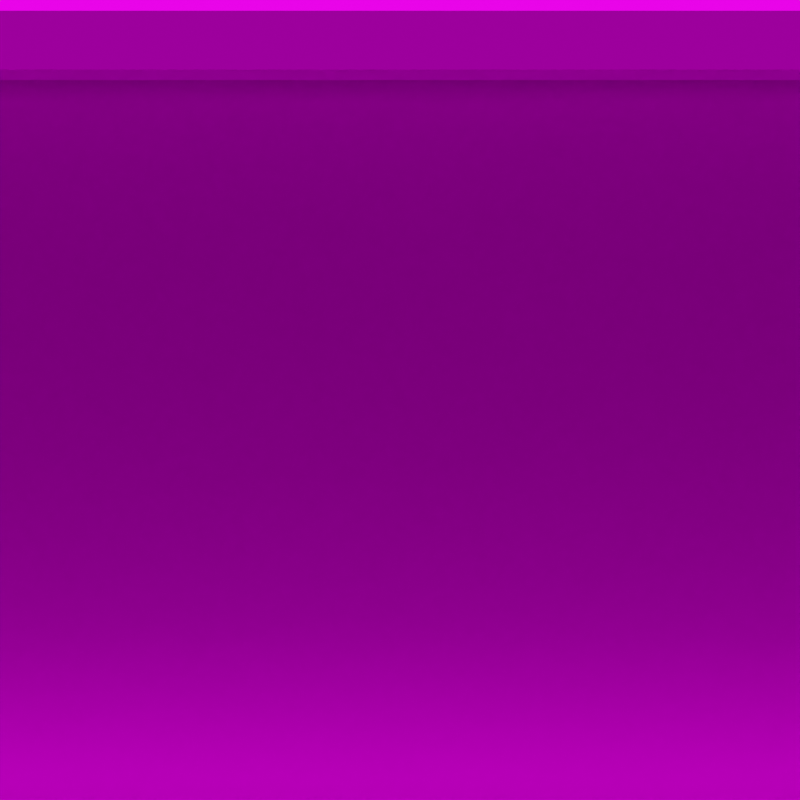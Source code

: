 # Source: slateKit_render.blend  (saved by Blender 3.5.10; exported with 4.5.12 LTS)
import bpy
from mathutils import Matrix  # noqa: F401  (used for matrix-valued properties, if any)

bpy.ops.wm.read_factory_settings(use_empty=True)
scene = bpy.context.scene
scene.name = 'Scene'

# ---- collections
col_collection = bpy.data.collections.new('Collection'); scene.collection.children.link(col_collection)

# ---- images (referenced by path relative to the original .blend; pixels are not part of the script)
import os
ASSET_DIR = os.environ.get("B2B_ASSET_DIR", "")  # directory of the original .blend (textures are referenced by path, not embedded)
HERE = os.path.dirname(os.path.abspath(__file__))  # packed textures are extracted next to this script under _unpacked/

def load_image(name, relpath, width, height, colorspace="sRGB"):
    """Load a texture the original file referenced (path relative to the .blend, or extracted next to this script)."""
    p = next((c for c in (os.path.join(HERE, relpath), os.path.join(ASSET_DIR, relpath)) if relpath and os.path.exists(c)), "")
    if p:
        img = bpy.data.images.load(p, check_existing=True)
        img.name = name
    else:  # same state as the original file: an image datablock whose file is absent (Cycles renders it pink)
        img = bpy.data.images.new(name, width, height)
        img.source = "FILE"
        img.filepath = "//" + (relpath or name)
    img.colorspace_settings.name = colorspace
    return img
img_tx_slate_png = load_image('tx_slate.png', 'tx_slate.png', 1024, 1024, 'sRGB')

# ---- materials (node trees are filled in below, after node groups)
mat_uv_basalt = bpy.data.materials.new('uv_basalt')

# ---- node groups
ng_tile = bpy.data.node_groups.new('Tile', 'GeometryNodeTree')
_s = ng_tile.interface.new_socket(name='Geometry', in_out='OUTPUT', socket_type='NodeSocketGeometry')
_s = ng_tile.interface.new_socket(name='Geometry', in_out='INPUT', socket_type='NodeSocketGeometry')
_s = ng_tile.interface.new_socket(name='Offset', in_out='INPUT', socket_type='NodeSocketFloat')
_s.default_value = 1.0
ng_tile.is_modifier = True
_N = ng_tile.nodes; _L = ng_tile.links
n0 = _N.new('NodeGroupInput'); n0.name = 'Group Input'; n0.location = (14, 25)
n1 = _N.new('GeometryNodeInstanceOnPoints'); n1.name = 'Instance on Points'; n1.location = (277, 359)
n2 = _N.new('GeometryNodeInstanceOnPoints'); n2.name = 'Instance on Points.001'; n2.location = (-338, 224)
n3 = _N.new('NodeGroupInput'); n3.name = 'Group Input.001'; n3.location = (-1394, 204)
n4 = _N.new('ShaderNodeMath'); n4.name = 'Math'; n4.location = (-1202, 116)
n4.operation = 'MULTIPLY'
n4.inputs[1].default_value = -1.0
n5 = _N.new('ShaderNodeCombineXYZ'); n5.name = 'Combine XYZ'; n5.location = (-1006, 254)
n6 = _N.new('ShaderNodeCombineXYZ'); n6.name = 'Combine XYZ.001'; n6.location = (-1012, 114)
n7 = _N.new('NodeGroupInput'); n7.name = 'Group Input.002'; n7.location = (-1375, -113)
n8 = _N.new('ShaderNodeMath'); n8.name = 'Math.001'; n8.location = (-1183, -201)
n8.operation = 'MULTIPLY'
n8.inputs[1].default_value = -1.0
n9 = _N.new('ShaderNodeCombineXYZ'); n9.name = 'Combine XYZ.002'; n9.location = (-988, -63)
n10 = _N.new('GeometryNodeMeshLine'); n10.name = 'Mesh Line'; n10.location = (-781, 303)
n10.inputs[0].default_value = 3
n11 = _N.new('GeometryNodeMeshLine'); n11.name = 'Mesh Line.001'; n11.location = (-763, -14)
n11.inputs[0].default_value = 3
n12 = _N.new('ShaderNodeCombineXYZ'); n12.name = 'Combine XYZ.003'; n12.location = (-993, -203)
n13 = _N.new('NodeGroupOutput'); n13.name = 'Group Output'; n13.location = (743, 48)
n14 = _N.new('GeometryNodeRealizeInstances'); n14.name = 'Realize Instances'; n14.location = (523, 170)
_L.new(n3.outputs[1], n5.inputs[0])
_L.new(n3.outputs[1], n4.inputs[0])
_L.new(n4.outputs[0], n6.inputs[0])
_L.new(n5.outputs[0], n10.inputs[2])
_L.new(n6.outputs[0], n10.inputs[3])
_L.new(n2.outputs[0], n1.inputs[0])
_L.new(n0.outputs[0], n1.inputs[2])
_L.new(n14.outputs[0], n13.inputs[0])
_L.new(n10.outputs[0], n2.inputs[0])
_L.new(n7.outputs[1], n8.inputs[0])
_L.new(n9.outputs[0], n11.inputs[2])
_L.new(n12.outputs[0], n11.inputs[3])
_L.new(n11.outputs[0], n2.inputs[2])
_L.new(n7.outputs[1], n9.inputs[1])
_L.new(n8.outputs[0], n12.inputs[1])
_L.new(n1.outputs[0], n14.inputs[0])
n13.is_active_output = True
ng_auto_smooth = bpy.data.node_groups.new('Auto Smooth', 'GeometryNodeTree')
_s = ng_auto_smooth.interface.new_socket(name='Geometry', in_out='OUTPUT', socket_type='NodeSocketGeometry')
_s = ng_auto_smooth.interface.new_socket(name='Geometry', in_out='INPUT', socket_type='NodeSocketGeometry')
_s = ng_auto_smooth.interface.new_socket(name='Angle', in_out='INPUT', socket_type='NodeSocketFloat')
_s.subtype = 'ANGLE'
_s.min_value = 0.0
_s.max_value = 3.142
ng_auto_smooth.is_modifier = True
_N = ng_auto_smooth.nodes; _L = ng_auto_smooth.links
n0 = _N.new('NodeGroupOutput'); n0.name = 'Group Output'; n0.location = (480, -100)
n1 = _N.new('NodeGroupInput'); n1.name = 'Group Input'; n1.location = (-420, -300)
n2 = _N.new('NodeGroupInput'); n2.name = 'Group Input.001'; n2.location = (-60, -100)
n3 = _N.new('GeometryNodeSetShadeSmooth'); n3.name = 'Set Shade Smooth'; n3.location = (120, -100)
n3.domain = 'EDGE'
n4 = _N.new('GeometryNodeSetShadeSmooth'); n4.name = 'Set Shade Smooth.001'; n4.location = (300, -100)
n5 = _N.new('GeometryNodeInputMeshEdgeAngle'); n5.name = 'Edge Angle'; n5.location = (-420, -220)
n6 = _N.new('GeometryNodeInputEdgeSmooth'); n6.name = 'Is Edge Smooth'; n6.location = (-60, -160)
n7 = _N.new('GeometryNodeInputShadeSmooth'); n7.name = 'Is Face Smooth'; n7.location = (-240, -340)
n8 = _N.new('FunctionNodeBooleanMath'); n8.name = 'Boolean Math'; n8.location = (-60, -220)
n9 = _N.new('FunctionNodeCompare'); n9.name = 'Compare'; n9.location = (-240, -180)
n9.operation = 'LESS_EQUAL'
_L.new(n5.outputs[0], n9.inputs[0])
_L.new(n4.outputs[0], n0.inputs[0])
_L.new(n1.outputs[1], n9.inputs[1])
_L.new(n9.outputs[0], n8.inputs[0])
_L.new(n7.outputs[0], n8.inputs[1])
_L.new(n2.outputs[0], n3.inputs[0])
_L.new(n6.outputs[0], n3.inputs[1])
_L.new(n3.outputs[0], n4.inputs[0])
_L.new(n8.outputs[0], n3.inputs[2])
n0.is_active_output = True

# ---- material node trees
mat_uv_basalt.use_nodes = True; mat_uv_basalt.node_tree.nodes.clear()
_N = mat_uv_basalt.node_tree.nodes; _L = mat_uv_basalt.node_tree.links
n0 = _N.new('ShaderNodeBsdfPrincipled'); n0.name = 'Principled BSDF'; n0.location = (10, 300)
n0.distribution = 'GGX'
n0.subsurface_method = 'RANDOM_WALK_SKIN'
n0.inputs[1].default_value = 0.3409
n0.inputs[3].default_value = 1.45
n0.inputs[13].default_value = 0.0
n0.inputs[27].default_value = (0.0, 0.0, 0.0, 1.0)
n0.inputs[28].default_value = 1.0
n1 = _N.new('ShaderNodeOutputMaterial'); n1.name = 'Material Output'; n1.location = (300, 300)
n2 = _N.new('ShaderNodeTexImage'); n2.name = 'Image Texture'; n2.location = (-241, 372)
n2.image = img_tx_slate_png
_L.new(n0.outputs[0], n1.inputs[0])
_L.new(n2.outputs[0], n0.inputs[0])
n1.is_active_output = True

# ---- world
world_world = bpy.data.worlds.new('World'); scene.world = world_world
world_world.use_nodes = True; world_world.node_tree.nodes.clear()
_N = world_world.node_tree.nodes; _L = world_world.node_tree.links
n0 = _N.new('ShaderNodeOutputWorld'); n0.name = 'World Output'; n0.location = (300, 300)
n1 = _N.new('ShaderNodeBackground'); n1.name = 'Background'; n1.location = (10, 300)
n1.inputs[0].default_value = (0.05088, 0.05088, 0.05088, 1.0)
_L.new(n1.outputs[0], n0.inputs[0])
n0.is_active_output = True
world_world.color = (0.05088, 0.05088, 0.05088)
world_world.use_sun_shadow = False
world_world.sun_shadow_jitter_overblur = 0.0

# ---- cameras
cam_camera = bpy.data.cameras.new('Camera')
cam_camera.type = 'ORTHO'
cam_camera.clip_end = 100.0
cam_camera.ortho_scale = 1.0

# ---- lights
light_light = bpy.data.lights.new('Light', 'SUN')
light_light.transmission_factor = 0.0
light_light.angle = 0.1993
light_light.energy = 4.0
light_light.shadow_soft_size = 0.1
light_light.shadow_cascade_max_distance = 1000.0
light_light_002 = bpy.data.lights.new('Light.002', 'SUN')
light_light_002.transmission_factor = 0.0
light_light_002.angle = 0.1993
light_light_002.energy = 0.125
light_light_002.shadow_soft_size = 0.1
light_light_002.shadow_cascade_max_distance = 1000.0

# ---- meshes
me_plane = bpy.data.meshes.new('Plane')
me_plane.from_pydata([(-0.5, -0.4604, 0.125), (-0.5, 0.4, 0.125), (-0.1667, 0.4, 0.125), (-0.3333, 0.4, 0.125), (-0.3333, -0.4604, 0.125), (-0.1667, -0.4604, 0.125), (-0.3333, 0.5, 0.125), (-0.5, 0.5, 0.125), (-0.3333, 0.4131, 0.1383), (-0.3333, 0.4869, 0.1383), (-0.5, 0.4131, 0.1383), (-0.5, 0.4869, 0.1383), (0.5, -0.4604, 0.125), (0.5, 0.4, 0.125), (0.1667, 0.4, 0.125), (0.3333, 0.4, 0.125), (0.3333, -0.4604, 0.125), (0.1667, -0.4604, 0.125), (0.3333, 0.5, 0.125), (0.5, 0.5, 0.125), (0.3333, 0.4131, 0.1383), (0.3333, 0.4869, 0.1383), (0.5, 0.4131, 0.1383), (0.5, 0.4869, 0.1383), (-0.3333, 0.4, -0.075), (-0.5, 0.4, -0.075), (-0.1667, 0.4, -0.075), (-0.3333, -0.05, -0.075), (-0.1667, -0.05, -0.075), (0.3333, 0.4, -0.075), (0.5, 0.4, -0.075), (0.1667, 0.4, -0.075), (0.3333, -0.05, -0.075), (0.1667, -0.05, -0.075), (-0.5, -0.05, -0.075), (0.5, -0.05, -0.075), (-0.5, -0.1209, 0.125), (-0.5, -0.05, 0.09375), (-0.5, -0.06562, 0.1208), (-0.5, -0.05419, 0.1094), (-0.3333, -0.05, 0.09375), (-0.3333, -0.1209, 0.125), (-0.3333, -0.05419, 0.1094), (-0.3333, -0.06562, 0.1208), (-0.1667, -0.05, 0.09375), (-0.1667, -0.1209, 0.125), (-0.1667, -0.05419, 0.1094), (-0.1667, -0.06562, 0.1208), (0.5, -0.05, 0.09375), (0.5, -0.1209, 0.125), (0.5, -0.05419, 0.1094), (0.5, -0.06562, 0.1208), (0.3333, -0.1209, 0.125), (0.3333, -0.05, 0.09375), (0.3333, -0.06562, 0.1208), (0.3333, -0.05419, 0.1094), (0.1667, -0.1209, 0.125), (0.1667, -0.05, 0.09375), (0.1667, -0.06562, 0.1208), (0.1667, -0.05419, 0.1094), (-0.5, -0.5, 0.125), (-0.3333, -0.5, 0.125), (-0.1667, -0.5, 0.125), (0.1667, -0.5, 0.125), (0.5, -0.5, 0.125), (0.3333, -0.5, 0.125), (-0.1667, -0.08125, 0.125), (0.1667, -0.08125, 0.125), (0.3333, -0.08125, 0.125), (0.5, -0.08125, 0.125), (-0.3333, -0.08125, 0.125), (-0.5, -0.08125, 0.125), (-0.5, -0.1209, 0.1165), (-0.5, -0.4604, 0.1165), (-0.3333, -0.4604, 0.1165), (-0.3333, -0.1209, 0.1165), (-0.1667, -0.4604, 0.1165), (-0.1667, -0.1209, 0.1165), (0.1667, -0.4604, 0.1165), (0.1667, -0.1209, 0.1165), (0.5, -0.4604, 0.1165), (0.5, -0.1209, 0.1165), (0.3333, -0.1209, 0.1165), (0.3333, -0.4604, 0.1165)], [], [(3, 15, 20, 8), (13, 15, 29, 30), (11, 9, 6, 7), (8, 20, 21, 9), (9, 21, 18, 6), (2, 14, 15, 3), (1, 3, 8, 10), (10, 8, 9, 11), (36, 0, 73, 72), (15, 14, 31, 29), (23, 19, 18, 21), (13, 22, 20, 15), (22, 23, 21, 20), (17, 16, 83, 78), (49, 52, 82, 81), (57, 53, 32, 33), (53, 48, 35, 32), (44, 57, 33, 28), (37, 40, 27, 34), (34, 27, 24, 25), (27, 28, 26, 24), (35, 30, 29, 32), (32, 29, 31, 33), (33, 31, 26, 28), (40, 44, 28, 27), (3, 1, 25, 24), (0, 4, 74, 73), (2, 3, 24, 26), (14, 2, 26, 31), (57, 44, 46, 59), (59, 46, 47, 58), (58, 47, 66, 67), (53, 57, 59, 55), (55, 59, 58, 54), (54, 58, 67, 68), (48, 53, 55, 50), (50, 55, 54, 51), (51, 54, 68, 69), (44, 40, 42, 46), (46, 42, 43, 47), (47, 43, 70, 66), (40, 37, 39, 42), (42, 39, 38, 43), (43, 38, 71, 70), (16, 12, 80, 83), (4, 0, 60, 61), (5, 4, 61, 62), (17, 5, 62, 63), (12, 16, 65, 64), (16, 17, 63, 65), (45, 56, 67, 66), (56, 52, 68, 67), (52, 49, 69, 68), (41, 45, 66, 70), (36, 41, 70, 71), (78, 79, 77, 76), (74, 76, 77, 75), (80, 81, 82, 83), (83, 82, 79, 78), (73, 74, 75, 72), (4, 5, 76, 74), (45, 41, 75, 77), (56, 45, 77, 79), (12, 49, 81, 80), (5, 17, 78, 76), (41, 36, 72, 75), (52, 56, 79, 82)])
me_plane.polygons.foreach_set('use_smooth', [1, 1, 1, 1, 1, 1, 1, 1, 0, 1, 1, 1, 1, 1, 1, 1, 1, 1, 1, 1, 1, 1, 1, 1, 1, 1, 1, 1, 1, 1, 1, 1, 1, 1, 1, 1, 1, 1, 1, 1, 1, 1, 1, 1, 1, 1, 1, 1, 1, 1, 1, 1, 1, 1, 1, 1, 1, 1, 1, 1, 1, 1, 1, 0, 1, 1, 1])
_uv = me_plane.uv_layers.new(name='UVMap')
_uv.uv.foreach_set('vector', [-0.1922, 0.9643, 1.192, 0.9643, 1.19, 1.0, -0.1902, 0.9992, 1.5, 0.9643, 1.192, 0.9643, 1.192, 0.9643, 1.5, 0.9643, -0.5068, 1.143, -0.19, 1.143, -0.1905, 1.18, -0.5079, 1.18, -0.1902, 0.9992, 1.19, 1.0, 1.19, 1.143, -0.19, 1.143, -0.19, 1.143, 1.19, 1.143, 1.19, 1.18, -0.1905, 1.18, 8.659e-05, 0.75, 8.659e-05, 0.25, 0.1876, 8.658e-05, 0.1876, 0.9999, -0.4998, 0.9643, -0.1922, 0.9643, -0.1902, 0.9992, -0.5028, 0.9968, -0.5028, 0.9968, -0.1902, 0.9992, -0.19, 1.143, -0.5068, 1.143, 0.0, 0.0, 0.0, 0.0, 0.0, 0.0, 0.0, 0.0, 0.1876, 8.658e-05, 8.659e-05, 0.25, 8.659e-05, 0.25, 0.1876, 8.658e-05, 1.507, 1.143, 1.508, 1.18, 1.19, 1.18, 1.19, 1.143, 1.5, 0.9643, 1.503, 0.9974, 1.19, 1.0, 1.192, 0.9643, 1.503, 0.9974, 1.507, 1.143, 1.19, 1.143, 1.19, 1.0, 0.8076, -0.6238, 1.192, -0.6238, 1.192, -0.6238, 0.8076, -0.6238, 1.5, 0.002801, 1.192, 0.002802, 1.192, 0.002802, 1.5, 0.002801, 0.8076, 0.1337, 1.192, 0.1337, 1.192, 0.1337, 0.8076, 0.1337, 1.192, 0.1337, 1.5, 0.1337, 1.5, 0.1337, 1.192, 0.1337, 0.1924, 0.1337, 0.8076, 0.1337, 0.8076, 0.1337, 0.1924, 0.1337, -0.4998, 0.1337, -0.1922, 0.1337, -0.1922, 0.1337, -0.4998, 0.1337, -0.4998, 0.1337, -0.1922, 0.1337, -0.1922, 0.9643, -0.4998, 0.9643, -0.1922, 0.1337, 0.1924, 0.1337, 0.1924, 0.9643, -0.1922, 0.9643, 1.5, 0.1337, 1.5, 0.9643, 1.192, 0.9643, 1.192, 0.1337, 1.192, 0.1337, 1.192, 0.9643, 0.8076, 0.9643, 0.8076, 0.1337, 0.8076, 0.1337, 0.8076, 0.9643, 0.1924, 0.9643, 0.1924, 0.1337, -0.1922, 0.1337, 0.1924, 0.1337, 0.1924, 0.1337, -0.1922, 0.1337, -0.1922, 0.9643, -0.4998, 0.9643, -0.4998, 0.9643, -0.1922, 0.9643, -0.4998, -0.6238, -0.1922, -0.6238, -0.1922, -0.6238, -0.4998, -0.6238, 8.659e-05, 0.75, 0.1876, 0.9999, 0.1876, 0.9999, 8.659e-05, 0.75, 8.659e-05, 0.25, 8.659e-05, 0.75, 8.659e-05, 0.75, 8.659e-05, 0.25, 0.8076, 0.1337, 0.1924, 0.1337, 0.1924, 0.1337, 0.8076, 0.1337, 0.8076, 0.1337, 0.1924, 0.1337, 0.1924, 0.1048, 0.8076, 0.1048, 0.8076, 0.1048, 0.1924, 0.1048, 0.1924, 0.07599, 0.8076, 0.07599, 1.192, 0.1337, 0.8076, 0.1337, 0.8076, 0.1337, 1.192, 0.1337, 1.192, 0.1337, 0.8076, 0.1337, 0.8076, 0.1048, 1.192, 0.1048, 1.192, 0.1048, 0.8076, 0.1048, 0.8076, 0.07599, 1.192, 0.07599, 1.5, 0.1337, 1.192, 0.1337, 1.192, 0.1337, 1.5, 0.1337, 1.5, 0.1337, 1.192, 0.1337, 1.192, 0.1048, 1.5, 0.1048, 1.5, 0.1048, 1.192, 0.1048, 1.192, 0.07599, 1.5, 0.07599, 0.1924, 0.1337, -0.1922, 0.1337, -0.1922, 0.1337, 0.1924, 0.1337, 0.1924, 0.1337, -0.1922, 0.1337, -0.1922, 0.1048, 0.1924, 0.1048, 0.1924, 0.1048, -0.1922, 0.1048, -0.1922, 0.07599, 0.1924, 0.07599, -0.1922, 0.1337, -0.4998, 0.1337, -0.4998, 0.1337, -0.1922, 0.1337, -0.1922, 0.1337, -0.4998, 0.1337, -0.4998, 0.1048, -0.1922, 0.1048, -0.1922, 0.1048, -0.4998, 0.1048, -0.4998, 0.07599, -0.1922, 0.07599, 1.192, -0.6238, 1.5, -0.6238, 1.5, -0.6238, 1.192, -0.6238, -0.1922, -0.6238, -0.4998, -0.6238, -0.4998, -0.697, -0.1922, -0.697, 0.1924, -0.6238, -0.1922, -0.6238, -0.1922, -0.697, 0.1924, -0.697, 0.8076, -0.6238, 0.1924, -0.6238, 0.1924, -0.697, 0.8076, -0.697, 1.5, -0.6238, 1.192, -0.6238, 1.192, -0.697, 1.5, -0.697, 1.192, -0.6238, 0.8076, -0.6238, 0.8076, -0.697, 1.192, -0.697, 0.1924, 0.002802, 0.8076, 0.002802, 0.8076, 0.07599, 0.1924, 0.07599, 0.8076, 0.002802, 1.192, 0.002802, 1.192, 0.07599, 0.8076, 0.07599, 1.192, 0.002802, 1.5, 0.002801, 1.5, 0.07599, 1.192, 0.07599, -0.1922, 0.002802, 0.1924, 0.002802, 0.1924, 0.07599, -0.1922, 0.07599, -0.4998, 0.002802, -0.1922, 0.002802, -0.1922, 0.07599, -0.4998, 0.07599, 0.8076, -0.6238, 0.8076, 0.002802, 0.1924, 0.002802, 0.1924, -0.6238, -0.1922, -0.6238, 0.1924, -0.6238, 0.1924, 0.002802, -0.1922, 0.002802, 1.5, -0.6238, 1.5, 0.002801, 1.192, 0.002802, 1.192, -0.6238, 1.192, -0.6238, 1.192, 0.002802, 0.8076, 0.002802, 0.8076, -0.6238, -0.4998, -0.6238, -0.1922, -0.6238, -0.1922, 0.002802, -0.4998, 0.002802, -0.1922, -0.6238, 0.1924, -0.6238, 0.1924, -0.6238, -0.1922, -0.6238, 0.1924, 0.002802, -0.1922, 0.002802, -0.1922, 0.002802, 0.1924, 0.002802, 0.8076, 0.002802, 0.1924, 0.002802, 0.1924, 0.002802, 0.8076, 0.002802, 0.0, 0.0, 0.0, 0.0, 0.0, 0.0, 0.0, 0.0, 0.1924, -0.6238, 0.8076, -0.6238, 0.8076, -0.6238, 0.1924, -0.6238, -0.1922, 0.002802, -0.4998, 0.002802, -0.4998, 0.002802, -0.1922, 0.002802, 1.192, 0.002802, 0.8076, 0.002802, 0.8076, 0.002802, 1.192, 0.002802])
me_plane.materials.append(mat_uv_basalt)
me_plane.update()
me_plane_001 = bpy.data.meshes.new('Plane.001')
me_plane_001.from_pydata([(-0.5, 0.5, 0.0), (0.5, 0.5, 0.0), (-0.5, -0.5, 0.0), (0.5, -0.5, 0.0)], [], [(3, 1, 0, 2)])
me_plane_001.polygons.foreach_set('use_smooth', [True] * 1)
_uv = me_plane_001.uv_layers.new(name='UVMap')
_uv.uv.foreach_set('vector', [1.5, -0.697, 1.508, 1.18, -0.5079, 1.18, -0.4998, -0.697])
me_plane_001.materials.append(mat_uv_basalt)
me_plane_001.update()
me_plane_002 = bpy.data.meshes.new('Plane.002')
me_plane_002.from_pydata([(-0.5, 0.5, 0.0), (0.5, 0.5, 0.0), (-0.5, -0.5, 0.0), (0.5, -0.5, 0.0), (0.5, -0.25, 0.0), (0.5, 0.0, 0.0), (0.5, 0.25, 0.0), (-0.5, 0.25, 0.0), (-0.5, 0.0, 0.0), (-0.5, -0.25, 0.0), (0.5, -0.3679, 0.03772), (0.5, -0.3821, 0.03772), (0.5, -0.1179, 0.03772), (0.5, -0.1321, 0.03772), (0.5, 0.1321, 0.03772), (0.5, 0.1179, 0.03772), (0.5, 0.3821, 0.03772), (0.5, 0.3679, 0.03772), (-0.5, 0.3679, 0.03772), (-0.5, 0.3821, 0.03772), (-0.5, 0.1179, 0.03772), (-0.5, 0.1321, 0.03772), (-0.5, -0.1321, 0.03772), (-0.5, -0.1179, 0.03772), (-0.5, -0.3821, 0.03772), (-0.5, -0.3679, 0.03772)], [], [(6, 17, 18, 7), (10, 4, 9, 25), (4, 13, 22, 9), (12, 5, 8, 23), (5, 15, 20, 8), (14, 6, 7, 21), (16, 1, 0, 19), (10, 25, 24, 11), (12, 23, 22, 13), (14, 21, 20, 15), (16, 19, 18, 17), (3, 11, 24, 2)])
me_plane_002.polygons.foreach_set('use_smooth', [True] * 12)
_uv = me_plane_002.uv_layers.new(name='UVMap')
_uv.uv.foreach_set('vector', [1.506, 0.7106, 1.507, 0.9318, -0.5068, 0.9318, -0.5059, 0.7106, 1.501, -0.449, 1.502, -0.2278, -0.5018, -0.2278, -0.5009, -0.449, 1.502, -0.2278, 1.503, -0.006554, -0.5028, -0.006553, -0.5018, -0.2278, 1.503, 0.02024, 1.504, 0.2414, -0.5039, 0.2414, -0.5029, 0.02024, 1.504, 0.2414, 1.505, 0.4626, -0.5048, 0.4626, -0.5039, 0.2414, 1.505, 0.4894, 1.506, 0.7106, -0.5059, 0.7106, -0.5049, 0.4894, 1.507, 0.9586, 1.508, 1.18, -0.5079, 1.18, -0.5069, 0.9586, 1.501, -0.449, -0.5009, -0.449, -0.5008, -0.4758, 1.501, -0.4758, 1.503, 0.02024, -0.5029, 0.02024, -0.5028, -0.006553, 1.503, -0.006554, 1.505, 0.4894, -0.5049, 0.4894, -0.5048, 0.4626, 1.505, 0.4626, 1.507, 0.9586, -0.5069, 0.9586, -0.5068, 0.9318, 1.507, 0.9318, 1.5, -0.697, 1.501, -0.4758, -0.5008, -0.4758, -0.4998, -0.697])
me_plane_002.materials.append(mat_uv_basalt)
me_plane_002.update()
me_plane_003 = bpy.data.meshes.new('Plane.003')
me_plane_003.from_pydata([(-0.5, -0.4604, 0.125), (-0.1667, 0.4, 0.125), (-0.4583, -0.4604, 0.125), (-0.1667, -0.4604, 0.125), (-0.4583, 0.5, 0.125), (-0.5, 0.5, 0.125), (-0.4583, 0.4131, 0.1383), (-0.4583, 0.4869, 0.1383), (-0.5, 0.4131, 0.1383), (-0.5, 0.4869, 0.1383), (0.5, -0.4604, 0.125), (0.5, 0.4, 0.125), (0.1667, 0.4, 0.125), (0.4583, -0.4604, 0.125), (0.1667, -0.4604, 0.125), (0.4583, 0.5, 0.125), (0.5, 0.5, 0.125), (0.4583, 0.4131, 0.1383), (0.4583, 0.4869, 0.1383), (0.5, 0.4131, 0.1383), (0.5, 0.4869, 0.1383), (-0.4583, 0.4, -0.075), (-0.1667, 0.4, -0.075), (-0.4583, -0.05, -0.075), (-0.1667, -0.05, -0.075), (0.4583, 0.4, -0.075), (0.1667, 0.4, -0.075), (0.4583, -0.05, -0.075), (0.1667, -0.05, -0.075), (-0.5, -0.1209, 0.125), (-0.4583, -0.05, 0.09375), (-0.4583, -0.1209, 0.125), (-0.4583, -0.05419, 0.1094), (-0.4583, -0.06562, 0.1208), (-0.1667, -0.05, 0.09375), (-0.1667, -0.1209, 0.125), (-0.1667, -0.05419, 0.1094), (-0.1667, -0.06562, 0.1208), (0.5, -0.1209, 0.125), (0.4583, -0.1209, 0.125), (0.4583, -0.05, 0.09375), (0.4583, -0.06562, 0.1208), (0.4583, -0.05419, 0.1094), (0.1667, -0.1209, 0.125), (0.1667, -0.05, 0.09375), (0.1667, -0.06562, 0.1208), (0.1667, -0.05419, 0.1094), (-0.5, -0.5, 0.125), (-0.4583, -0.5, 0.125), (-0.1667, -0.5, 0.125), (0.1667, -0.5, 0.125), (0.5, -0.5, 0.125), (0.4583, -0.5, 0.125), (-0.1667, -0.08125, 0.125), (0.1667, -0.08125, 0.125), (0.4583, -0.08125, 0.125), (0.5, -0.08125, 0.125), (-0.4583, -0.08125, 0.125), (-0.5, -0.08125, 0.125), (-0.5, -0.1209, 0.1165), (-0.5, -0.4604, 0.1165), (-0.4583, -0.4604, 0.1165), (-0.4583, -0.1209, 0.1165), (-0.1667, -0.4604, 0.1165), (-0.1667, -0.1209, 0.1165), (0.1667, -0.4604, 0.1165), (0.1667, -0.1209, 0.1165), (0.5, -0.4604, 0.1165), (0.5, -0.1209, 0.1165), (0.4583, -0.1209, 0.1165), (0.4583, -0.4604, 0.1165), (-0.4583, 0.4, 0.125), (-0.5, 0.4, 0.125), (-0.4583, -0.05, 0.125), (0.4583, 0.4, 0.125), (0.4583, -0.05, 0.125), (-0.5, -0.05, 0.125), (0.5, -0.05, 0.125)], [], [(71, 74, 17, 6), (73, 76, 58, 57), (9, 7, 4, 5), (6, 17, 18, 7), (7, 18, 15, 4), (1, 12, 74, 71), (72, 71, 6, 8), (8, 6, 7, 9), (29, 0, 60, 59), (74, 12, 26, 25), (20, 16, 15, 18), (11, 19, 17, 74), (19, 20, 18, 17), (14, 13, 70, 65), (38, 39, 69, 68), (44, 40, 27, 28), (25, 27, 75, 74), (34, 44, 28, 24), (77, 75, 55, 56), (23, 24, 22, 21), (27, 25, 26, 28), (28, 26, 22, 24), (30, 34, 24, 23), (0, 2, 61, 60), (1, 71, 21, 22), (12, 1, 22, 26), (44, 34, 36, 46), (46, 36, 37, 45), (45, 37, 53, 54), (40, 44, 46, 42), (42, 46, 45, 41), (41, 45, 54, 55), (34, 30, 32, 36), (36, 32, 33, 37), (37, 33, 57, 53), (13, 10, 67, 70), (2, 0, 47, 48), (3, 2, 48, 49), (14, 3, 49, 50), (10, 13, 52, 51), (13, 14, 50, 52), (35, 43, 54, 53), (43, 39, 55, 54), (39, 38, 56, 55), (31, 35, 53, 57), (29, 31, 57, 58), (65, 66, 64, 63), (61, 63, 64, 62), (67, 68, 69, 70), (70, 69, 66, 65), (60, 61, 62, 59), (2, 3, 63, 61), (35, 31, 62, 64), (43, 35, 64, 66), (10, 38, 68, 67), (3, 14, 65, 63), (31, 29, 59, 62), (39, 43, 66, 69), (76, 73, 71, 72), (77, 11, 74, 75), (40, 42, 41, 55, 75), (57, 33, 32, 30, 73), (21, 71, 73, 23)])
me_plane_003.polygons.foreach_set('use_smooth', [1, 1, 1, 1, 1, 1, 1, 1, 0, 1, 1, 1, 1, 1, 1, 1, 1, 1, 1, 1, 1, 1, 1, 1, 1, 1, 1, 1, 1, 1, 1, 1, 1, 1, 1, 1, 1, 1, 1, 1, 1, 1, 1, 1, 1, 1, 1, 1, 1, 1, 1, 1, 1, 1, 0, 1, 1, 1, 1, 1, 1, 1, 1])
_uv = me_plane_003.uv_layers.new(name='UVMap')
_uv.uv.foreach_set('vector', [-0.4167, 0.75, 1.417, 0.75, 1.417, 0.7767, -0.4167, 0.7767, -0.4167, 0.4, -0.5, 0.4, -0.5, 0.3375, -0.4167, 0.3375, -0.5, 0.7767, -0.4167, 0.7767, -0.4167, 0.75, -0.5, 0.75, -0.4167, 1.326, 1.417, 1.326, 1.417, 1.474, -0.4167, 1.474, -0.4167, 0.7767, 1.417, 0.7767, 1.417, 0.75, -0.4167, 0.75, 0.1667, 1.3, 0.8333, 1.3, 1.417, 1.3, -0.4167, 1.3, -0.5, 0.75, -0.4167, 0.75, -0.4167, 0.7767, -0.5, 0.7767, -0.5, 1.326, -0.4167, 1.326, -0.4167, 1.474, -0.5, 1.474, 0.2582, 0.75, -0.4207, 0.75, -0.4207, 0.733, 0.2582, 0.733, 1.417, 0.75, 0.8333, 0.75, 0.8333, 0.35, 1.417, 0.35, 1.5, 0.7767, 1.5, 0.75, 1.417, 0.75, 1.417, 0.7767, 1.5, 0.75, 1.5, 0.7767, 1.417, 0.7767, 1.417, 0.75, 1.5, 1.326, 1.5, 1.474, 1.417, 1.474, 1.417, 1.326, 0.8333, 0.75, 1.417, 0.75, 1.417, 0.733, 0.8333, 0.733, 1.5, 0.75, 1.417, 0.75, 1.417, 0.733, 1.5, 0.733, 0.8333, 0.6875, 1.417, 0.6875, 1.417, 0.35, 0.8333, 0.35, 1.3, 0.35, 0.4, 0.35, 0.4, 0.75, 1.3, 0.75, 0.1667, 0.6875, 0.8333, 0.6875, 0.8333, 0.35, 0.1667, 0.35, 1.5, 0.4, 1.417, 0.4, 1.417, 0.3375, 1.5, 0.3375, -0.4167, 0.4, 0.1667, 0.4, 0.1667, 1.3, -0.4167, 1.3, 1.417, 0.4, 1.417, 1.3, 0.8333, 1.3, 0.8333, 0.4, 0.8333, 0.4, 0.8333, 1.3, 0.1667, 1.3, 0.1667, 0.4, -0.4167, 0.6875, 0.1667, 0.6875, 0.1667, 0.35, -0.4167, 0.35, -0.5, 0.75, -0.4167, 0.75, -0.4167, 0.733, -0.5, 0.733, 0.1667, 0.75, -0.4167, 0.75, -0.4167, 0.35, 0.1667, 0.35, 0.8333, 0.75, 0.1667, 0.75, 0.1667, 0.35, 0.8333, 0.35, 0.8333, 0.6875, 0.1667, 0.6875, 0.1667, 0.7188, 0.8333, 0.7188, 0.8333, 0.3916, 0.1667, 0.3916, 0.1667, 0.3688, 0.8333, 0.3688, 0.8333, 0.3688, 0.1667, 0.3688, 0.1667, 0.3375, 0.8333, 0.3375, 1.417, 0.6875, 0.8333, 0.6875, 0.8333, 0.7188, 1.417, 0.7188, 1.417, 0.3916, 0.8333, 0.3916, 0.8333, 0.3688, 1.417, 0.3688, 1.417, 0.3688, 0.8333, 0.3688, 0.8333, 0.3375, 1.417, 0.3375, 0.1667, 0.6875, -0.4167, 0.6875, -0.4167, 0.7188, 0.1667, 0.7188, 0.1667, 0.3916, -0.4167, 0.3916, -0.4167, 0.3688, 0.1667, 0.3688, 0.1667, 0.3688, -0.4167, 0.3688, -0.4167, 0.3375, 0.1667, 0.3375, 1.417, 0.75, 1.5, 0.75, 1.5, 0.733, 1.417, 0.733, -0.4167, -0.4207, -0.5, -0.4207, -0.5, -0.5, -0.4167, -0.5, 0.1667, -0.4207, -0.4167, -0.4207, -0.4167, -0.5, 0.1667, -0.5, 0.8333, -0.4207, 0.1667, -0.4207, 0.1667, -0.5, 0.8333, -0.5, 1.5, -0.4207, 1.417, -0.4207, 1.417, -0.5, 1.5, -0.5, 1.417, -0.4207, 0.8333, -0.4207, 0.8333, -0.5, 1.417, -0.5, 0.1667, 0.2582, 0.8333, 0.2582, 0.8333, 0.3375, 0.1667, 0.3375, 0.8333, 0.2582, 1.417, 0.2582, 1.417, 0.3375, 0.8333, 0.3375, 1.417, 0.2582, 1.5, 0.2582, 1.5, 0.3375, 1.417, 0.3375, -0.4167, 0.2582, 0.1667, 0.2582, 0.1667, 0.3375, -0.4167, 0.3375, -0.5, 0.2582, -0.4167, 0.2582, -0.4167, 0.3375, -0.5, 0.3375, 0.8333, -0.4207, 0.8333, 0.2582, 0.1667, 0.2582, 0.1667, -0.4207, -0.4167, -0.4207, 0.1667, -0.4207, 0.1667, 0.2582, -0.4167, 0.2582, 1.5, -0.4207, 1.5, 0.2582, 1.417, 0.2582, 1.417, -0.4207, 1.417, -0.4207, 1.417, 0.2582, 0.8333, 0.2582, 0.8333, -0.4207, -0.5, -0.4207, -0.4167, -0.4207, -0.4167, 0.2582, -0.5, 0.2582, -0.4167, 0.75, 0.1667, 0.75, 0.1667, 0.733, -0.4167, 0.733, 0.1667, 0.75, -0.4167, 0.75, -0.4167, 0.733, 0.1667, 0.733, 0.8333, 0.75, 0.1667, 0.75, 0.1667, 0.733, 0.8333, 0.733, -0.4207, 0.75, 0.2582, 0.75, 0.2582, 0.733, -0.4207, 0.733, 0.1667, 0.75, 0.8333, 0.75, 0.8333, 0.733, 0.1667, 0.733, -0.4167, 0.75, -0.5, 0.75, -0.5, 0.733, -0.4167, 0.733, 1.417, 0.75, 0.8333, 0.75, 0.8333, 0.733, 1.417, 0.733, -0.5, 0.4, -0.4167, 0.4, -0.4167, 1.3, -0.5, 1.3, 1.5, 0.4, 1.5, 1.3, 1.417, 1.3, 1.417, 0.4, 0.4, 0.6875, 0.3916, 0.7188, 0.3688, 0.7416, 0.3375, 0.75, 0.4, 0.75, 0.3375, 0.75, 0.3688, 0.7416, 0.3916, 0.7188, 0.4, 0.6875, 0.4, 0.75, 1.3, 0.35, 1.3, 0.75, 0.4, 0.75, 0.4, 0.35])
me_plane_003.materials.append(mat_uv_basalt)
me_plane_003.update()
me_plane_004 = bpy.data.meshes.new('Plane.004')
me_plane_004.from_pydata([(-0.5, 0.4, 0.125), (-0.1667, 0.4, 0.125), (-0.3333, 0.4, 0.125), (-0.3333, 0.5, 0.125), (-0.5, 0.5, 0.125), (-0.3333, 0.4131, 0.1383), (-0.3333, 0.4869, 0.1383), (-0.5, 0.4131, 0.1383), (-0.5, 0.4869, 0.1383), (0.5, 0.4, 0.125), (0.1667, 0.4, 0.125), (0.3333, 0.4, 0.125), (0.3333, 0.5, 0.125), (0.5, 0.5, 0.125), (0.3333, 0.4131, 0.1383), (0.3333, 0.4869, 0.1383), (0.5, 0.4131, 0.1383), (0.5, 0.4869, 0.1383), (-0.3333, 0.4, -0.075), (-0.5, 0.4, -0.075), (-0.1667, 0.4, -0.075), (-0.3333, -0.5, -0.075), (-0.1667, -0.5, -0.075), (0.3333, 0.4, -0.075), (0.5, 0.4, -0.075), (0.1667, 0.4, -0.075), (0.3333, -0.5, -0.075), (0.1667, -0.5, -0.075), (-0.5, -0.5, -0.075), (0.5, -0.5, -0.075), (-0.3333, 0.5, -0.075), (-0.5, 0.5, -0.075), (0.3333, 0.5, -0.075), (0.5, 0.5, -0.075)], [], [(2, 11, 14, 5), (9, 11, 23, 24), (8, 6, 3, 4), (5, 14, 15, 6), (6, 15, 12, 3), (1, 10, 11, 2), (0, 2, 5, 7), (7, 5, 6, 8), (11, 10, 25, 23), (17, 13, 12, 15), (9, 16, 14, 11), (16, 17, 15, 14), (28, 21, 18, 19), (21, 22, 20, 18), (29, 24, 23, 26), (26, 23, 25, 27), (27, 25, 20, 22), (2, 0, 19, 18), (1, 2, 18, 20), (10, 1, 20, 25), (3, 12, 32, 30), (12, 13, 33, 32), (4, 3, 30, 31)])
me_plane_004.polygons.foreach_set('use_smooth', [True] * 23)
_uv = me_plane_004.uv_layers.new(name='UVMap')
_uv.uv.foreach_set('vector', [-0.1667, 0.75, 1.167, 0.75, 1.167, 0.7767, -0.1667, 0.7767, 1.5, 0.75, 1.167, 0.75, 1.167, 0.35, 1.5, 0.35, -0.5, 0.7767, -0.1667, 0.7767, -0.1667, 0.75, -0.5, 0.75, -0.1667, 1.326, 1.167, 1.326, 1.167, 1.474, -0.1667, 1.474, -0.1667, 0.7767, 1.167, 0.7767, 1.167, 0.75, -0.1667, 0.75, 0.1667, 1.3, 0.8333, 1.3, 1.167, 1.3, -0.1667, 1.3, -0.5, 0.75, -0.1667, 0.75, -0.1667, 0.7767, -0.5, 0.7767, -0.5, 1.326, -0.1667, 1.326, -0.1667, 1.474, -0.5, 1.474, 1.167, 0.75, 0.8333, 0.75, 0.8333, 0.35, 1.167, 0.35, 1.5, 0.7767, 1.5, 0.75, 1.167, 0.75, 1.167, 0.7767, 1.5, 0.75, 1.5, 0.7767, 1.167, 0.7767, 1.167, 0.75, 1.5, 1.326, 1.5, 1.474, 1.167, 1.474, 1.167, 1.326, -0.5, -0.5, -0.1667, -0.5, -0.1667, 1.3, -0.5, 1.3, -0.1667, -0.5, 0.1667, -0.5, 0.1667, 1.3, -0.1667, 1.3, 1.5, -0.5, 1.5, 1.3, 1.167, 1.3, 1.167, -0.5, 1.167, -0.5, 1.167, 1.3, 0.8333, 1.3, 0.8333, -0.5, 0.8333, -0.5, 0.8333, 1.3, 0.1667, 1.3, 0.1667, -0.5, -0.1667, 0.75, -0.5, 0.75, -0.5, 0.35, -0.1667, 0.35, 0.1667, 0.75, -0.1667, 0.75, -0.1667, 0.35, 0.1667, 0.35, 0.8333, 0.75, 0.1667, 0.75, 0.1667, 0.35, 0.8333, 0.35, -0.1667, 0.75, 1.167, 0.75, 1.167, 0.35, -0.1667, 0.35, 1.167, 0.75, 1.5, 0.75, 1.5, 0.35, 1.167, 0.35, -0.5, 0.75, -0.1667, 0.75, -0.1667, 0.35, -0.5, 0.35])
me_plane_004.materials.append(mat_uv_basalt)
me_plane_004.update()

# ---- objects
ob_light = bpy.data.objects.new('Light', light_light)
ob_camera = bpy.data.objects.new('Camera', cam_camera)
ob_slatekit_2 = bpy.data.objects.new('slateKit_2', me_plane)
ob_fill = bpy.data.objects.new('Fill', light_light_002)
ob_slatekit_1 = bpy.data.objects.new('slateKit_1', me_plane_001)
ob_slatekit_3 = bpy.data.objects.new('slateKit_3', me_plane_002)
ob_slatekit_4 = bpy.data.objects.new('slateKit_4', me_plane_003)
ob_slatekit_5 = bpy.data.objects.new('slateKit_5', me_plane_004)

# ---- transforms, parenting, visibility, modifiers, constraints
ob_light.location = (4.076, 1.005, 5.904)
ob_light.rotation_euler = (-1.367, -0.0, 0.0)
ob_light.lock_rotations_4d = False
ob_light.empty_display_type = 'ARROWS'
ob_light.color = (0.0, 0.0, 0.0, 0.0)
ob_light.lineart.crease_threshold = 0.0
ob_camera.location = (0.0, 0.0, 2.0)
ob_camera.lock_rotations_4d = False
ob_camera.empty_display_type = 'ARROWS'
ob_camera.color = (0.0, 0.0, 0.0, 0.0)
ob_camera.display_type = 'WIRE'
ob_camera.lineart.crease_threshold = 0.0
ob_slatekit_2.location = (0.0, 0.0, 0.0)
ob_slatekit_2.hide_render = True
_m = ob_slatekit_2.modifiers.new('GeometryNodes', 'NODES')
_m.node_group = ng_tile
_m = ob_slatekit_2.modifiers.new('Auto Smooth', 'NODES')
_m.node_group = ng_auto_smooth
_gi = [s.identifier for s in ng_auto_smooth.interface.items_tree if s.item_type == 'SOCKET' and s.in_out == 'INPUT']
_m[_gi[1]] = 0.5236  # Angle
ob_fill.location = (0.2316, 1.005, 5.904)
ob_fill.rotation_euler = (-0.05835, -0.0, 0.0)
ob_fill.lock_rotations_4d = False
ob_fill.empty_display_type = 'ARROWS'
ob_fill.color = (0.0, 0.0, 0.0, 0.0)
ob_fill.lineart.crease_threshold = 0.0
ob_slatekit_1.location = (0.0, 0.0, 0.0)
ob_slatekit_1.hide_render = True
_m = ob_slatekit_1.modifiers.new('GeometryNodes', 'NODES')
_m.node_group = ng_tile
_m = ob_slatekit_1.modifiers.new('Auto Smooth', 'NODES')
_m.node_group = ng_auto_smooth
_gi = [s.identifier for s in ng_auto_smooth.interface.items_tree if s.item_type == 'SOCKET' and s.in_out == 'INPUT']
_m[_gi[1]] = 0.5236  # Angle
ob_slatekit_3.location = (0.0, 0.0, 0.0)
ob_slatekit_3.hide_render = True
_m = ob_slatekit_3.modifiers.new('GeometryNodes', 'NODES')
_m.node_group = ng_tile
_m = ob_slatekit_3.modifiers.new('Auto Smooth', 'NODES')
_m.node_group = ng_auto_smooth
_gi = [s.identifier for s in ng_auto_smooth.interface.items_tree if s.item_type == 'SOCKET' and s.in_out == 'INPUT']
_m[_gi[1]] = 0.5236  # Angle
ob_slatekit_4.location = (0.0, 0.0, 0.0)
ob_slatekit_4.hide_render = True
_m = ob_slatekit_4.modifiers.new('GeometryNodes', 'NODES')
_m.node_group = ng_tile
_m = ob_slatekit_4.modifiers.new('Auto Smooth', 'NODES')
_m.node_group = ng_auto_smooth
_gi = [s.identifier for s in ng_auto_smooth.interface.items_tree if s.item_type == 'SOCKET' and s.in_out == 'INPUT']
_m[_gi[1]] = 0.5236  # Angle
ob_slatekit_5.location = (0.0, 0.0, 0.0)
_m = ob_slatekit_5.modifiers.new('GeometryNodes', 'NODES')
_m.node_group = ng_tile
_m = ob_slatekit_5.modifiers.new('Auto Smooth', 'NODES')
_m.node_group = ng_auto_smooth
_gi = [s.identifier for s in ng_auto_smooth.interface.items_tree if s.item_type == 'SOCKET' and s.in_out == 'INPUT']
_m[_gi[1]] = 0.5236  # Angle

# ---- collection membership
col_collection.objects.link(ob_light)
col_collection.objects.link(ob_camera)
col_collection.objects.link(ob_slatekit_2)
col_collection.objects.link(ob_fill)
col_collection.objects.link(ob_slatekit_1)
col_collection.objects.link(ob_slatekit_3)
col_collection.objects.link(ob_slatekit_4)
col_collection.objects.link(ob_slatekit_5)

# ---- scene / render settings (as saved in the file)
scene.camera = ob_camera
scene.frame_start = 1; scene.frame_end = 250; scene.frame_set(2)
scene.render.engine = 'CYCLES'
scene.render.resolution_x = 512
scene.render.resolution_y = 512
scene.cycles.sampling_pattern = 'TABULATED_SOBOL'
scene.view_settings.view_transform = 'Filmic'
bpy.context.view_layer.update()
